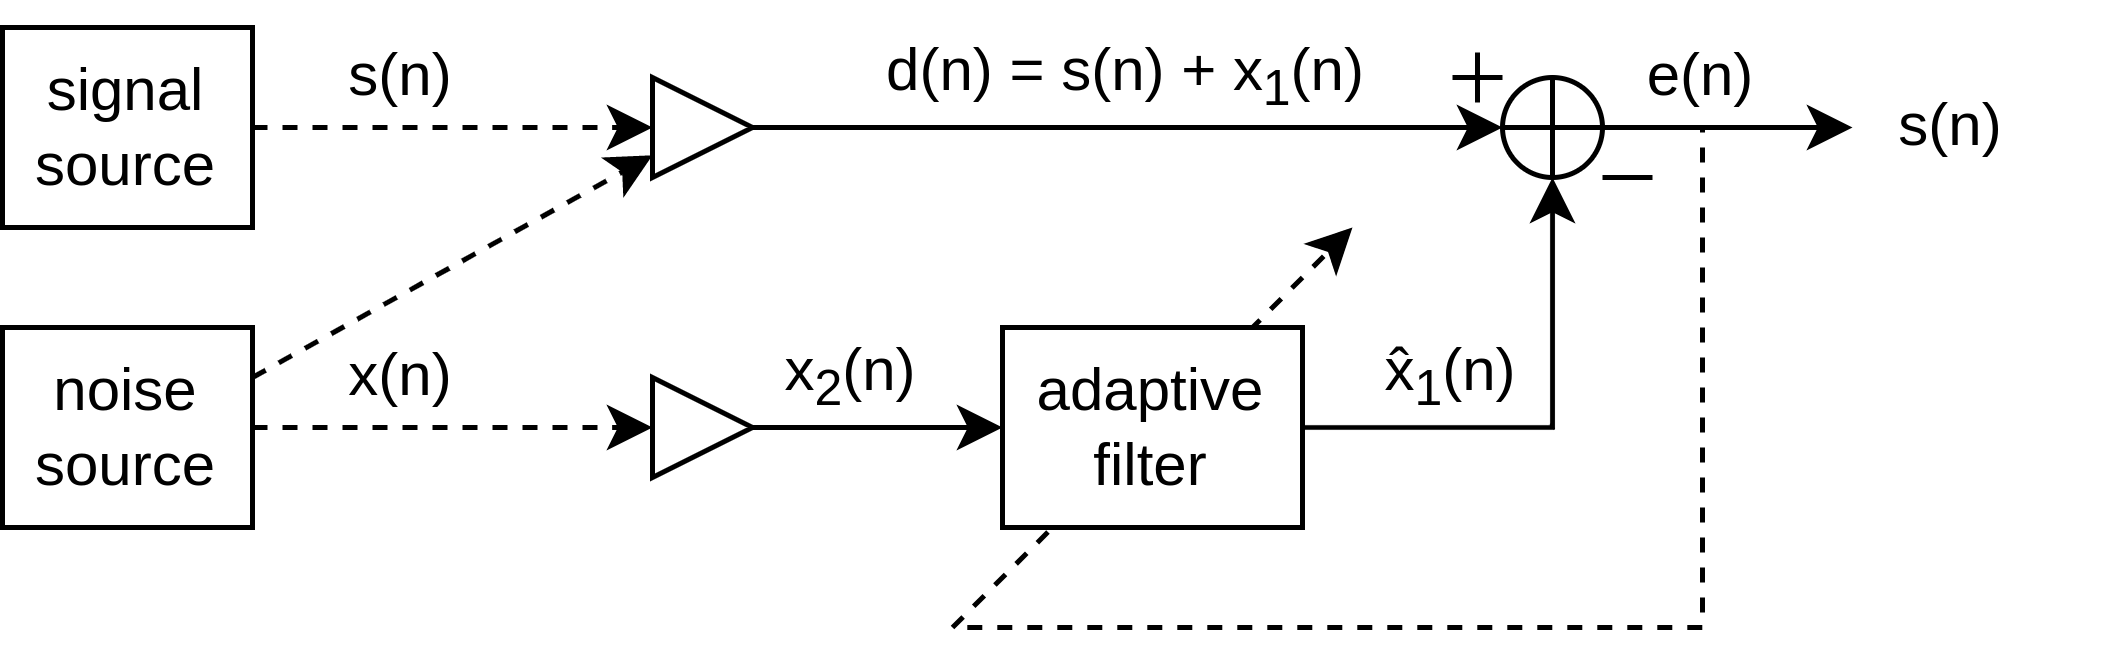

The diagram above was exported from draw.io. Its source (the exported page's mxGraphModel, read from the mxfile embedded in the PNG):
<mxGraphModel dx="808" dy="288" grid="1" gridSize="10" guides="1" tooltips="1" connect="1" arrows="1" fold="1" page="1" pageScale="1" pageWidth="827" pageHeight="1169" math="0" shadow="0">
  <root>
    <mxCell id="0" />
    <mxCell id="1" parent="0" />
    <mxCell id="izPe2Mf12cWSHTkcBhlj-27" value="" style="endArrow=classic;startArrow=none;html=1;rounded=0;strokeWidth=1;startFill=0;dashed=1;" edge="1" parent="1">
      <mxGeometry width="50" height="50" relative="1" as="geometry">
        <mxPoint x="190" y="125" as="sourcePoint" />
        <mxPoint x="270" y="45" as="targetPoint" />
      </mxGeometry>
    </mxCell>
    <mxCell id="izPe2Mf12cWSHTkcBhlj-4" style="edgeStyle=orthogonalEdgeStyle;rounded=0;orthogonalLoop=1;jettySize=auto;html=1;dashed=1;" edge="1" parent="1" source="izPe2Mf12cWSHTkcBhlj-1" target="izPe2Mf12cWSHTkcBhlj-3">
      <mxGeometry relative="1" as="geometry" />
    </mxCell>
    <mxCell id="izPe2Mf12cWSHTkcBhlj-1" value="signal source" style="rounded=0;whiteSpace=wrap;html=1;fillColor=default;" vertex="1" parent="1">
      <mxGeometry y="5" width="50" height="40" as="geometry" />
    </mxCell>
    <mxCell id="izPe2Mf12cWSHTkcBhlj-10" style="edgeStyle=none;rounded=0;orthogonalLoop=1;jettySize=auto;html=1;exitX=1;exitY=0.25;exitDx=0;exitDy=0;dashed=1;" edge="1" parent="1" source="izPe2Mf12cWSHTkcBhlj-2" target="izPe2Mf12cWSHTkcBhlj-3">
      <mxGeometry relative="1" as="geometry" />
    </mxCell>
    <mxCell id="izPe2Mf12cWSHTkcBhlj-13" style="edgeStyle=none;rounded=0;orthogonalLoop=1;jettySize=auto;html=1;dashed=1;" edge="1" parent="1" source="izPe2Mf12cWSHTkcBhlj-2" target="izPe2Mf12cWSHTkcBhlj-12">
      <mxGeometry relative="1" as="geometry" />
    </mxCell>
    <mxCell id="izPe2Mf12cWSHTkcBhlj-2" value="noise source" style="rounded=0;whiteSpace=wrap;html=1;fillColor=default;" vertex="1" parent="1">
      <mxGeometry y="65" width="50" height="40" as="geometry" />
    </mxCell>
    <mxCell id="izPe2Mf12cWSHTkcBhlj-18" style="edgeStyle=none;rounded=0;orthogonalLoop=1;jettySize=auto;html=1;entryX=0;entryY=0.5;entryDx=0;entryDy=0;strokeWidth=1;" edge="1" parent="1" source="izPe2Mf12cWSHTkcBhlj-3" target="izPe2Mf12cWSHTkcBhlj-14">
      <mxGeometry relative="1" as="geometry" />
    </mxCell>
    <mxCell id="izPe2Mf12cWSHTkcBhlj-3" value="" style="triangle;whiteSpace=wrap;html=1;fillColor=none;" vertex="1" parent="1">
      <mxGeometry x="130" y="15" width="20" height="20" as="geometry" />
    </mxCell>
    <mxCell id="izPe2Mf12cWSHTkcBhlj-7" value="s(n)" style="text;html=1;strokeColor=none;fillColor=none;align=center;verticalAlign=middle;whiteSpace=wrap;rounded=0;" vertex="1" parent="1">
      <mxGeometry x="50" y="5" width="60" height="20" as="geometry" />
    </mxCell>
    <mxCell id="izPe2Mf12cWSHTkcBhlj-8" value="x(n)" style="text;html=1;strokeColor=none;fillColor=none;align=center;verticalAlign=middle;whiteSpace=wrap;rounded=0;" vertex="1" parent="1">
      <mxGeometry x="50" y="65" width="60" height="20" as="geometry" />
    </mxCell>
    <mxCell id="izPe2Mf12cWSHTkcBhlj-19" style="edgeStyle=orthogonalEdgeStyle;rounded=0;orthogonalLoop=1;jettySize=auto;html=1;entryX=0.5;entryY=1;entryDx=0;entryDy=0;strokeWidth=1;" edge="1" parent="1" source="izPe2Mf12cWSHTkcBhlj-9" target="izPe2Mf12cWSHTkcBhlj-14">
      <mxGeometry relative="1" as="geometry" />
    </mxCell>
    <mxCell id="izPe2Mf12cWSHTkcBhlj-9" value="adaptive filter" style="rounded=0;whiteSpace=wrap;html=1;fillColor=default;" vertex="1" parent="1">
      <mxGeometry x="200" y="65" width="60" height="40" as="geometry" />
    </mxCell>
    <mxCell id="izPe2Mf12cWSHTkcBhlj-20" style="edgeStyle=orthogonalEdgeStyle;rounded=0;orthogonalLoop=1;jettySize=auto;html=1;strokeWidth=1;" edge="1" parent="1" source="izPe2Mf12cWSHTkcBhlj-12" target="izPe2Mf12cWSHTkcBhlj-9">
      <mxGeometry relative="1" as="geometry" />
    </mxCell>
    <mxCell id="izPe2Mf12cWSHTkcBhlj-12" value="" style="triangle;whiteSpace=wrap;html=1;fillColor=none;" vertex="1" parent="1">
      <mxGeometry x="130" y="75" width="20" height="20" as="geometry" />
    </mxCell>
    <mxCell id="izPe2Mf12cWSHTkcBhlj-23" style="edgeStyle=orthogonalEdgeStyle;rounded=0;orthogonalLoop=1;jettySize=auto;html=1;strokeWidth=1;" edge="1" parent="1" source="izPe2Mf12cWSHTkcBhlj-14">
      <mxGeometry relative="1" as="geometry">
        <mxPoint x="370" y="25" as="targetPoint" />
      </mxGeometry>
    </mxCell>
    <mxCell id="izPe2Mf12cWSHTkcBhlj-26" style="edgeStyle=orthogonalEdgeStyle;rounded=0;orthogonalLoop=1;jettySize=auto;html=1;strokeWidth=1;endArrow=none;endFill=0;dashed=1;" edge="1" parent="1" source="izPe2Mf12cWSHTkcBhlj-14">
      <mxGeometry relative="1" as="geometry">
        <mxPoint x="190" y="125" as="targetPoint" />
        <Array as="points">
          <mxPoint x="340" y="25" />
          <mxPoint x="340" y="125" />
          <mxPoint x="210" y="125" />
        </Array>
      </mxGeometry>
    </mxCell>
    <mxCell id="izPe2Mf12cWSHTkcBhlj-14" value="" style="ellipse;whiteSpace=wrap;html=1;aspect=fixed;fillColor=none;strokeWidth=1;" vertex="1" parent="1">
      <mxGeometry x="300" y="15" width="20" height="20" as="geometry" />
    </mxCell>
    <mxCell id="izPe2Mf12cWSHTkcBhlj-16" value="" style="endArrow=none;html=1;rounded=0;entryX=0;entryY=0.5;entryDx=0;entryDy=0;exitX=1;exitY=0.5;exitDx=0;exitDy=0;strokeWidth=1;" edge="1" parent="1" source="izPe2Mf12cWSHTkcBhlj-14" target="izPe2Mf12cWSHTkcBhlj-14">
      <mxGeometry width="50" height="50" relative="1" as="geometry">
        <mxPoint x="180" y="95" as="sourcePoint" />
        <mxPoint x="230" y="45" as="targetPoint" />
      </mxGeometry>
    </mxCell>
    <mxCell id="izPe2Mf12cWSHTkcBhlj-17" value="" style="endArrow=none;html=1;rounded=0;entryX=0.5;entryY=0;entryDx=0;entryDy=0;exitX=0.5;exitY=1;exitDx=0;exitDy=0;strokeWidth=1;" edge="1" parent="1" source="izPe2Mf12cWSHTkcBhlj-14" target="izPe2Mf12cWSHTkcBhlj-14">
      <mxGeometry width="50" height="50" relative="1" as="geometry">
        <mxPoint x="330" y="135" as="sourcePoint" />
        <mxPoint x="380" y="85" as="targetPoint" />
      </mxGeometry>
    </mxCell>
    <mxCell id="izPe2Mf12cWSHTkcBhlj-21" value="d(n) = s(n) + x&lt;sub&gt;1&lt;/sub&gt;(n)" style="text;html=1;strokeColor=none;fillColor=none;align=center;verticalAlign=middle;whiteSpace=wrap;rounded=0;" vertex="1" parent="1">
      <mxGeometry x="150" width="150" height="30" as="geometry" />
    </mxCell>
    <mxCell id="izPe2Mf12cWSHTkcBhlj-22" value="x&lt;sub&gt;2&lt;/sub&gt;(n)" style="text;html=1;strokeColor=none;fillColor=none;align=center;verticalAlign=middle;whiteSpace=wrap;rounded=0;" vertex="1" parent="1">
      <mxGeometry x="140" y="65" width="60" height="20" as="geometry" />
    </mxCell>
    <mxCell id="izPe2Mf12cWSHTkcBhlj-24" value="e(n)" style="text;html=1;strokeColor=none;fillColor=none;align=center;verticalAlign=middle;whiteSpace=wrap;rounded=0;" vertex="1" parent="1">
      <mxGeometry x="310" y="7.5" width="60" height="15" as="geometry" />
    </mxCell>
    <mxCell id="izPe2Mf12cWSHTkcBhlj-25" value="s(n)" style="text;html=1;strokeColor=none;fillColor=none;align=center;verticalAlign=middle;whiteSpace=wrap;rounded=0;" vertex="1" parent="1">
      <mxGeometry x="360" y="10" width="60" height="30" as="geometry" />
    </mxCell>
    <mxCell id="izPe2Mf12cWSHTkcBhlj-28" value="x̂&lt;sub&gt;1&lt;/sub&gt;(n)" style="text;html=1;strokeColor=none;fillColor=none;align=center;verticalAlign=middle;whiteSpace=wrap;rounded=0;" vertex="1" parent="1">
      <mxGeometry x="260" y="60" width="60" height="30" as="geometry" />
    </mxCell>
    <mxCell id="izPe2Mf12cWSHTkcBhlj-37" value="" style="group" vertex="1" connectable="0" parent="1">
      <mxGeometry x="290" y="10" width="10" height="10" as="geometry" />
    </mxCell>
    <mxCell id="izPe2Mf12cWSHTkcBhlj-33" value="" style="ellipse;whiteSpace=wrap;html=1;aspect=fixed;fillColor=none;strokeWidth=0;strokeColor=none;" vertex="1" parent="izPe2Mf12cWSHTkcBhlj-37">
      <mxGeometry width="10" height="10" as="geometry" />
    </mxCell>
    <mxCell id="izPe2Mf12cWSHTkcBhlj-34" value="" style="endArrow=none;html=1;rounded=0;entryX=0;entryY=0.5;entryDx=0;entryDy=0;exitX=1;exitY=0.5;exitDx=0;exitDy=0;strokeWidth=1;" edge="1" parent="izPe2Mf12cWSHTkcBhlj-37" source="izPe2Mf12cWSHTkcBhlj-33" target="izPe2Mf12cWSHTkcBhlj-33">
      <mxGeometry width="50" height="50" relative="1" as="geometry">
        <mxPoint x="-60" y="40" as="sourcePoint" />
        <mxPoint x="-35" y="15" as="targetPoint" />
      </mxGeometry>
    </mxCell>
    <mxCell id="izPe2Mf12cWSHTkcBhlj-35" value="" style="endArrow=none;html=1;rounded=0;entryX=0.5;entryY=0;entryDx=0;entryDy=0;exitX=0.5;exitY=1;exitDx=0;exitDy=0;strokeWidth=1;" edge="1" parent="izPe2Mf12cWSHTkcBhlj-37" source="izPe2Mf12cWSHTkcBhlj-33" target="izPe2Mf12cWSHTkcBhlj-33">
      <mxGeometry width="50" height="50" relative="1" as="geometry">
        <mxPoint x="15" y="60" as="sourcePoint" />
        <mxPoint x="40" y="35" as="targetPoint" />
      </mxGeometry>
    </mxCell>
    <mxCell id="izPe2Mf12cWSHTkcBhlj-39" value="" style="ellipse;whiteSpace=wrap;html=1;aspect=fixed;fillColor=none;strokeWidth=0;strokeColor=none;" vertex="1" parent="1">
      <mxGeometry x="320" y="30" width="10" height="10" as="geometry" />
    </mxCell>
    <mxCell id="izPe2Mf12cWSHTkcBhlj-40" value="" style="endArrow=none;html=1;rounded=0;entryX=0;entryY=0.5;entryDx=0;entryDy=0;exitX=1;exitY=0.5;exitDx=0;exitDy=0;strokeWidth=1;" edge="1" parent="1" source="izPe2Mf12cWSHTkcBhlj-39" target="izPe2Mf12cWSHTkcBhlj-39">
      <mxGeometry width="50" height="50" relative="1" as="geometry">
        <mxPoint x="180" y="25" as="sourcePoint" />
        <mxPoint x="205" as="targetPoint" />
      </mxGeometry>
    </mxCell>
  </root>
</mxGraphModel>